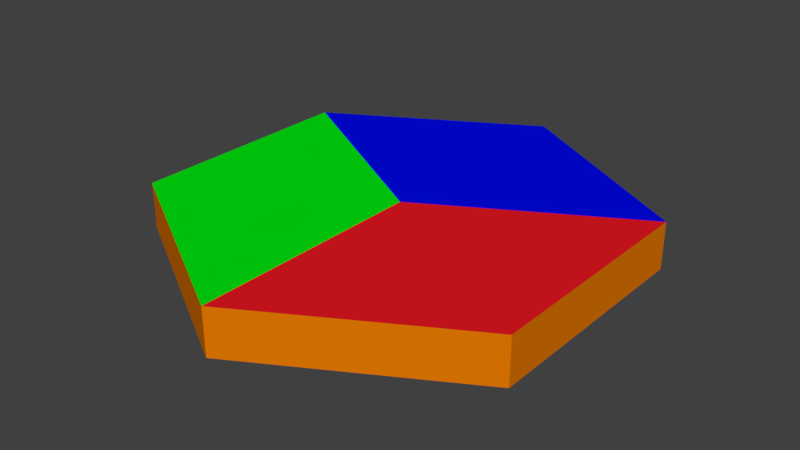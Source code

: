 # Source: HexRaw2Test.blend  (saved by Blender 2.78.0; exported with 4.5.12 LTS)
import bpy
from mathutils import Matrix  # noqa: F401  (used for matrix-valued properties, if any)

bpy.ops.wm.read_factory_settings(use_empty=True)
scene = bpy.context.scene
scene.name = 'Scene'

# ---- collections
col_collection_1 = bpy.data.collections.new('Collection 1'); scene.collection.children.link(col_collection_1)

# ---- materials (node trees are filled in below, after node groups)
mat_material_001 = bpy.data.materials.new('Material.001')
mat_material_001.alpha_threshold = 0.0
mat_material_001.use_transparent_shadow = False
mat_material_001.preview_render_type = 'FLAT'
mat_material_001.diffuse_color = (0.8, 0.009393, 0.01542, 1.0)
mat_material_001.roughness = 0.5
mat_material_002 = bpy.data.materials.new('Material.002')
mat_material_002.alpha_threshold = 0.0
mat_material_002.use_transparent_shadow = False
mat_material_002.diffuse_color = (0.0, 0.002943, 0.8, 1.0)
mat_material_002.roughness = 0.5
mat_material_003 = bpy.data.materials.new('Material.003')
mat_material_003.alpha_threshold = 0.0
mat_material_003.use_transparent_shadow = False
mat_material_003.diffuse_color = (0.0, 0.8, 0.005335, 1.0)
mat_material_003.roughness = 0.5
mat_material_004 = bpy.data.materials.new('Material.004')
mat_material_004.alpha_threshold = 0.0
mat_material_004.use_transparent_shadow = False
mat_material_004.diffuse_color = (0.8, 0.1972, 0.0, 1.0)
mat_material_004.roughness = 0.5

# ---- material node trees

# ---- world
world_world = bpy.data.worlds.new('World'); scene.world = world_world
world_world.color = (0.05088, 0.05088, 0.05088)
world_world.use_sun_shadow = False
world_world.sun_shadow_jitter_overblur = 0.0
world_world.cycles.sampling_method = 'MANUAL'

# ---- meshes
me_circle = bpy.data.meshes.new('Circle')
me_circle.from_pydata([(0.0, 1.0, 0.0), (-0.866, 0.5, 0.0), (-0.866, -0.5, 0.0), (8.742e-08, -1.0, 0.0), (0.866, -0.5, 0.0), (0.866, 0.5, 0.0), (0.0, 0.0, 0.2), (0.0, 1.0, 0.2), (-0.866, 0.5, 0.2), (-0.866, -0.5, 0.2), (8.742e-08, -1.0, 0.2), (0.866, -0.5, 0.2), (0.866, 0.5, 0.2)], [], [(6, 7, 8), (6, 8, 9), (6, 9, 10), (6, 10, 11), (6, 11, 12), (6, 12, 7), (5, 0, 7, 12), (0, 1, 8, 7), (4, 5, 12, 11), (3, 4, 11, 10), (2, 3, 10, 9), (1, 2, 9, 8)])
me_circle.polygons.foreach_set('material_index', [1, 2, 2, 0, 0, 1, 3, 3, 3, 3, 3, 3])
_uv = me_circle.uv_layers.new(name='UVMap')
_uv.uv.foreach_set('vector', [0.786, 0.2471, 0.9999, 0.3706, 0.786, 0.4942, 0.786, 0.2471, 0.786, 0.4942, 0.572, 0.3706, 0.786, 0.2471, 0.572, 0.3706, 0.572, 0.1236, 0.786, 0.2471, 0.572, 0.1236, 0.786, 0.0001014, 0.786, 0.2471, 0.786, 0.0001014, 0.9999, 0.1236, 0.786, 0.2471, 0.9999, 0.1236, 0.9999, 0.3706, 0.4481, 0.0001014, 0.5718, 0.2719, 0.5078, 0.2742, 0.4156, 0.05908, 0.5718, 0.2719, 0.4388, 0.5379, 0.4001, 0.4825, 0.5078, 0.2742, 0.1499, 0.0001015, 0.4481, 0.0001014, 0.4156, 0.05908, 0.1872, 0.05513, 0.0001014, 0.2615, 0.1499, 0.0001015, 0.1872, 0.05513, 0.06621, 0.2585, 0.1403, 0.5278, 0.0001014, 0.2615, 0.06621, 0.2585, 0.1721, 0.4697, 0.4388, 0.5379, 0.1403, 0.5278, 0.1721, 0.4697, 0.4001, 0.4825])
me_circle.materials.append(mat_material_001)
me_circle.materials.append(mat_material_002)
me_circle.materials.append(mat_material_003)
me_circle.materials.append(mat_material_004)
me_circle.use_remesh_preserve_volume = False
me_circle.use_remesh_preserve_attributes = False
me_circle.use_mirror_vertex_groups = False
me_circle.update()

# ---- objects
ob_circle = bpy.data.objects.new('Circle', me_circle)

# ---- transforms, parenting, visibility, modifiers, constraints
ob_circle.location = (0.0, 0.0, 0.0)
ob_circle.lineart.crease_threshold = 0.0

# ---- collection membership
col_collection_1.objects.link(ob_circle)

# ---- scene / render settings (as saved in the file)
scene.frame_start = 1; scene.frame_end = 250; scene.frame_set(1)
scene.render.engine = 'BLENDER_EEVEE_NEXT'
scene.render.resolution_percentage = 50
scene.render.dither_intensity = 0.0
scene.cycles.use_denoising = False
scene.cycles.samples = 128
scene.cycles.sampling_pattern = 'TABULATED_SOBOL'
scene.cycles.light_sampling_threshold = 0.0
scene.cycles.use_adaptive_sampling = False
scene.cycles.use_light_tree = False
scene.cycles.blur_glossy = 0.0
scene.cycles.sample_clamp_indirect = 0.0
scene.view_settings.view_transform = 'Standard'
bpy.context.view_layer.update()

# ---- added for rendering (the .blend has no active camera and no usable light): camera, sun
cam_auto = bpy.data.cameras.new('AutoCamera')
cam_auto.lens = 50.0
cam_auto.sensor_width = 36.0
cam_auto.clip_end = 1000.0
ob_auto_camera = bpy.data.objects.new('AutoCamera', cam_auto)
scene.collection.objects.link(ob_auto_camera)
ob_auto_camera.location = (2.4549, -2.94588, 2.06392)
ob_auto_camera.rotation_euler = (1.09748, -7.21219e-08, 0.694738)
scene.camera = ob_auto_camera
light_auto_sun = bpy.data.lights.new('AutoSun', 'SUN')
light_auto_sun.energy = 3.0
light_auto_sun.angle = 0.0523599
ob_auto_sun = bpy.data.objects.new('AutoSun', light_auto_sun)
scene.collection.objects.link(ob_auto_sun)
ob_auto_sun.rotation_euler = (0.872665, 0.174533, 0.523599)
bpy.context.view_layer.update()
